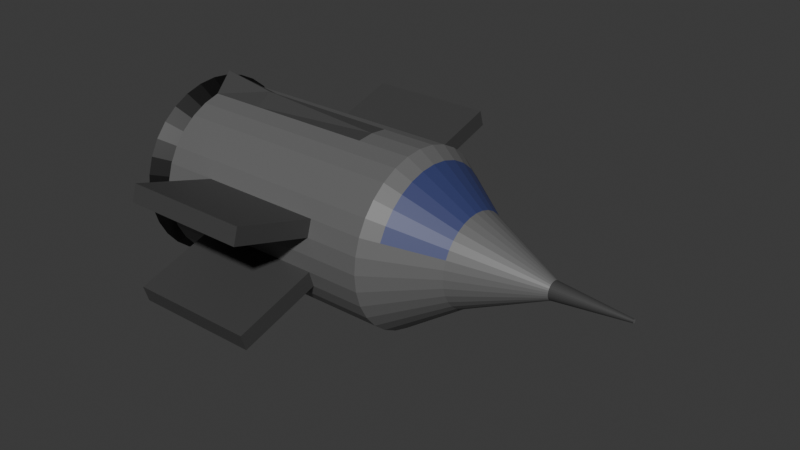 # Source: lvl3.blend  (saved by Blender 4.2.66; exported with 4.5.12 LTS)
import bpy
from mathutils import Matrix  # noqa: F401  (used for matrix-valued properties, if any)

bpy.ops.wm.read_factory_settings(use_empty=True)
scene = bpy.context.scene
scene.name = 'Scene'

# ---- collections
col_collection = bpy.data.collections.new('Collection'); scene.collection.children.link(col_collection)

# ---- materials (node trees are filled in below, after node groups)
mat_material_001 = bpy.data.materials.new('Material.001')
mat_material_002 = bpy.data.materials.new('Material.002')
mat_material_003 = bpy.data.materials.new('Material.003')
mat_material_004 = bpy.data.materials.new('Material.004')

# ---- material node trees
mat_material_001.use_nodes = True; mat_material_001.node_tree.nodes.clear()
_N = mat_material_001.node_tree.nodes; _L = mat_material_001.node_tree.links
n0 = _N.new('ShaderNodeBsdfPrincipled'); n0.name = 'Principled BSDF'; n0.location = (10, 300)
n0.inputs[0].default_value = (0.1353, 0.1353, 0.1353, 1.0)
n1 = _N.new('ShaderNodeOutputMaterial'); n1.name = 'Material Output'; n1.location = (300, 300)
_L.new(n0.outputs[0], n1.inputs[0])
n1.is_active_output = True
mat_material_002.use_nodes = True; mat_material_002.node_tree.nodes.clear()
_N = mat_material_002.node_tree.nodes; _L = mat_material_002.node_tree.links
n0 = _N.new('ShaderNodeBsdfPrincipled'); n0.name = 'Principled BSDF'; n0.location = (10, 300)
n0.inputs[0].default_value = (0.03601, 0.04713, 0.1519, 1.0)
n1 = _N.new('ShaderNodeOutputMaterial'); n1.name = 'Material Output'; n1.location = (300, 300)
_L.new(n0.outputs[0], n1.inputs[0])
n1.is_active_output = True
mat_material_003.use_nodes = True; mat_material_003.node_tree.nodes.clear()
_N = mat_material_003.node_tree.nodes; _L = mat_material_003.node_tree.links
n0 = _N.new('ShaderNodeBsdfPrincipled'); n0.name = 'Principled BSDF'; n0.location = (10, 300)
n0.inputs[0].default_value = (0.0, 0.0, 0.0, 1.0)
n1 = _N.new('ShaderNodeOutputMaterial'); n1.name = 'Material Output'; n1.location = (300, 300)
_L.new(n0.outputs[0], n1.inputs[0])
n1.is_active_output = True
mat_material_004.use_nodes = True; mat_material_004.node_tree.nodes.clear()
_N = mat_material_004.node_tree.nodes; _L = mat_material_004.node_tree.links
n0 = _N.new('ShaderNodeBsdfPrincipled'); n0.name = 'Principled BSDF'; n0.location = (10, 300)
n0.inputs[0].default_value = (0.05554, 0.05554, 0.05554, 1.0)
n1 = _N.new('ShaderNodeOutputMaterial'); n1.name = 'Material Output'; n1.location = (300, 300)
_L.new(n0.outputs[0], n1.inputs[0])
n1.is_active_output = True

# ---- world
world_world = bpy.data.worlds.new('World'); scene.world = world_world
world_world.use_nodes = True; world_world.node_tree.nodes.clear()
_N = world_world.node_tree.nodes; _L = world_world.node_tree.links
n0 = _N.new('ShaderNodeOutputWorld'); n0.name = 'World Output'; n0.location = (300, 300)
n1 = _N.new('ShaderNodeBackground'); n1.name = 'Background'; n1.location = (10, 300)
n1.inputs[0].default_value = (0.05088, 0.05088, 0.05088, 1.0)
_L.new(n1.outputs[0], n0.inputs[0])
n0.is_active_output = True
world_world.color = (0.05088, 0.05088, 0.05088)
world_world.sun_shadow_jitter_overblur = 0.0

# ---- meshes
me_cylinder = bpy.data.meshes.new('Cylinder')
me_cylinder.from_pydata([(-5.593e-08, 0.8123, -1.741), (1.227e-07, 0.1025, 2.625), (0.1585, 0.7967, -1.741), (0.02, 0.1006, 2.625), (0.3109, 0.7505, -1.741), (0.03923, 0.09472, 2.625), (0.4513, 0.6754, -1.741), (0.05696, 0.08525, 2.625), (0.5744, 0.5744, -1.741), (0.0725, 0.0725, 2.625), (0.6754, 0.4513, -1.741), (0.08525, 0.05696, 2.625), (0.7505, 0.3109, -1.741), (0.09472, 0.03923, 2.625), (0.7967, 0.1585, -1.741), (0.1006, 0.02, 2.625), (0.8123, 0.0, -1.741), (0.1025, 0.0, 2.625), (0.7967, -0.1585, -1.741), (0.1006, -0.02, 2.625), (0.7505, -0.3109, -1.741), (0.09472, -0.03923, 2.625), (0.6754, -0.4513, -1.741), (0.08525, -0.05696, 2.625), (0.5744, -0.5744, -1.741), (0.0725, -0.0725, 2.625), (0.4513, -0.6754, -1.741), (0.05696, -0.08525, 2.625), (0.3109, -0.7505, -1.741), (0.03923, -0.09472, 2.625), (0.1585, -0.7967, -1.741), (0.02, -0.1006, 2.625), (-5.593e-08, -0.8123, -1.741), (1.227e-07, -0.1025, 2.625), (-0.1585, -0.7967, -1.741), (-0.02, -0.1006, 2.625), (-0.3109, -0.7505, -1.741), (-0.03923, -0.09472, 2.625), (-0.4513, -0.6754, -1.741), (-0.05696, -0.08525, 2.625), (-0.5744, -0.5744, -1.741), (-0.0725, -0.0725, 2.625), (-0.6754, -0.4513, -1.741), (-0.08525, -0.05696, 2.625), (-0.7505, -0.3109, -1.741), (-0.09472, -0.03923, 2.625), (-0.7967, -0.1585, -1.741), (-0.1006, -0.02, 2.625), (-0.8123, 0.0, -1.741), (-0.1025, 0.0, 2.625), (-0.7967, 0.1585, -1.741), (-0.1006, 0.02, 2.625), (-0.7505, 0.3109, -1.741), (-0.09472, 0.03923, 2.625), (-0.6754, 0.4513, -1.741), (-0.08525, 0.05696, 2.625), (-0.5744, 0.5744, -1.741), (-0.0725, 0.0725, 2.625), (-0.4513, 0.6754, -1.741), (-0.05696, 0.08525, 2.625), (-0.3109, 0.7505, -1.741), (-0.03923, 0.09472, 2.625), (-0.1585, 0.7967, -1.741), (-0.02, 0.1006, 2.625), (0.1951, 0.9808, 1.0), (0.0, 1.0, 1.0), (0.3827, 0.9239, 1.0), (0.5556, 0.8315, 1.0), (0.7071, 0.7071, 1.0), (0.8315, 0.5556, 1.0), (0.9239, 0.3827, 1.0), (0.9808, 0.1951, 1.0), (1.0, 0.0, 1.0), (0.9808, -0.1951, 1.0), (0.9239, -0.3827, 1.0), (0.8315, -0.5556, 1.0), (0.7071, -0.7071, 1.0), (0.5556, -0.8315, 1.0), (0.3827, -0.9239, 1.0), (0.1951, -0.9808, 1.0), (0.0, -1.0, 1.0), (-0.1951, -0.9808, 1.0), (-0.3827, -0.9239, 1.0), (-0.5556, -0.8315, 1.0), (-0.7071, -0.7071, 1.0), (-0.8315, -0.5556, 1.0), (-0.9239, -0.3827, 1.0), (-0.9808, -0.1951, 1.0), (-1.0, 0.0, 1.0), (-0.9808, 0.1951, 1.0), (-0.9239, 0.3827, 1.0), (-0.8315, 0.5556, 1.0), (-0.7071, 0.7071, 1.0), (-0.5556, 0.8315, 1.0), (-0.3827, 0.9239, 1.0), (-0.1951, 0.9808, 1.0), (0.172, 0.8648, 1.172), (1.298e-08, 0.8817, 1.172), (0.3374, 0.8146, 1.172), (0.4898, 0.7331, 1.172), (0.6235, 0.6235, 1.172), (0.7331, 0.4898, 1.172), (0.8146, 0.3374, 1.172), (0.8648, 0.172, 1.172), (0.8817, 0.0, 1.172), (0.8648, -0.172, 1.172), (0.8146, -0.3374, 1.172), (0.7331, -0.4898, 1.172), (0.6235, -0.6235, 1.172), (0.4898, -0.7331, 1.172), (0.3374, -0.8146, 1.172), (0.172, -0.8648, 1.172), (1.298e-08, -0.8817, 1.172), (-0.172, -0.8648, 1.172), (-0.3374, -0.8146, 1.172), (-0.4898, -0.7331, 1.172), (-0.6235, -0.6235, 1.172), (-0.7331, -0.4898, 1.172), (-0.8146, -0.3374, 1.172), (-0.8648, -0.172, 1.172), (-0.8817, 0.0, 1.172), (-0.8648, 0.172, 1.172), (-0.8146, 0.3374, 1.172), (-0.7331, 0.4898, 1.172), (-0.6235, 0.6235, 1.172), (-0.4898, 0.7331, 1.172), (-0.3374, 0.8146, 1.172), (-0.172, 0.8648, 1.172), (0.1008, 0.5069, 1.705), (5.322e-08, 0.5168, 1.705), (0.1978, 0.4775, 1.705), (0.2871, 0.4297, 1.705), (0.3655, 0.3655, 1.705), (0.4297, 0.2871, 1.705), (0.4775, 0.1978, 1.705), (0.5069, 0.1008, 1.705), (0.5168, 0.0, 1.705), (0.5069, -0.1008, 1.705), (0.4775, -0.1978, 1.705), (0.4297, -0.2871, 1.705), (0.3655, -0.3655, 1.705), (0.2871, -0.4297, 1.705), (0.1978, -0.4775, 1.705), (0.1008, -0.5069, 1.705), (5.322e-08, -0.5168, 1.705), (-0.1008, -0.5069, 1.705), (-0.1978, -0.4775, 1.705), (-0.2871, -0.4297, 1.705), (-0.3655, -0.3655, 1.705), (-0.4297, -0.2871, 1.705), (-0.4775, -0.1978, 1.705), (-0.5069, -0.1008, 1.705), (-0.5168, 0.0, 1.705), (-0.5069, 0.1008, 1.705), (-0.4775, 0.1978, 1.705), (-0.4297, 0.2871, 1.705), (-0.3655, 0.3655, 1.705), (-0.2871, 0.4297, 1.705), (-0.1978, 0.4775, 1.705), (-0.1008, 0.5069, 1.705), (0.003966, 0.01995, 3.48), (-1.732e-06, 0.02034, 3.48), (0.007781, 0.01879, 3.48), (0.0113, 0.01691, 3.48), (0.01438, 0.01438, 3.48), (0.01691, 0.0113, 3.48), (0.01879, 0.007783, 3.48), (0.01994, 0.003968, 3.48), (0.02034, 1.493e-09, 3.48), (0.01994, -0.003968, 3.48), (0.01879, -0.007783, 3.48), (0.01691, -0.0113, 3.48), (0.01438, -0.01438, 3.48), (0.0113, -0.01691, 3.48), (0.007781, -0.01879, 3.48), (0.003966, -0.01995, 3.48), (-1.732e-06, -0.02034, 3.48), (-0.003969, -0.01995, 3.48), (-0.007784, -0.01879, 3.48), (-0.0113, -0.01691, 3.48), (-0.01438, -0.01438, 3.48), (-0.01691, -0.0113, 3.48), (-0.01879, -0.007783, 3.48), (-0.01995, -0.003968, 3.48), (-0.02034, 1.493e-09, 3.48), (-0.01995, 0.003968, 3.48), (-0.01879, 0.007783, 3.48), (-0.01691, 0.0113, 3.48), (-0.01438, 0.01438, 3.48), (-0.0113, 0.01691, 3.48), (-0.007784, 0.01879, 3.48), (-0.003969, 0.01995, 3.48), (-5.593e-08, 1.0, -1.741), (0.1951, 0.9808, -1.741), (0.3827, 0.9239, -1.741), (0.5556, 0.8315, -1.741), (0.7071, 0.7071, -1.741), (0.8315, 0.5556, -1.741), (0.9239, 0.3827, -1.741), (0.9808, 0.1951, -1.741), (1.0, 0.0, -1.741), (0.9808, -0.1951, -1.741), (0.9239, -0.3827, -1.741), (0.8315, -0.5556, -1.741), (0.7071, -0.7071, -1.741), (0.5556, -0.8315, -1.741), (0.3827, -0.9239, -1.741), (0.1951, -0.9808, -1.741), (-5.593e-08, -1.0, -1.741), (-0.1951, -0.9808, -1.741), (-0.3827, -0.9239, -1.741), (-0.5556, -0.8315, -1.741), (-0.7071, -0.7071, -1.741), (-0.8315, -0.5556, -1.741), (-0.9239, -0.3827, -1.741), (-0.9808, -0.1951, -1.741), (-1.2, 0.0, -1.741), (-0.9808, 0.1951, -1.741), (-0.9239, 0.3827, -1.741), (-0.8315, 0.5556, -1.741), (-0.7071, 0.7071, -1.741), (-0.5556, 0.8315, -1.741), (-0.3827, 0.9239, -1.741), (-0.1951, 0.9808, -1.741), (-5.029e-08, 1.059, -2.005), (0.2065, 1.038, -2.005), (0.4052, 0.9781, -2.005), (0.5882, 0.8803, -2.005), (0.7486, 0.7486, -2.005), (0.8803, 0.5882, -2.005), (0.9781, 0.4052, -2.005), (1.038, 0.2065, -2.005), (1.059, -2.26e-09, -2.005), (1.038, -0.2065, -2.005), (0.9781, -0.4052, -2.005), (0.8803, -0.5882, -2.005), (0.7486, -0.7486, -2.005), (0.5882, -0.8803, -2.005), (0.4052, -0.9781, -2.005), (0.2065, -1.038, -2.005), (-5.029e-08, -1.059, -2.005), (-0.2065, -1.038, -2.005), (-0.4052, -0.9781, -2.005), (-0.5882, -0.8803, -2.005), (-0.7486, -0.7486, -2.005), (-0.8803, -0.5882, -2.005), (-0.9781, -0.4052, -2.005), (-1.038, -0.2065, -2.005), (-1.059, -2.26e-09, -2.005), (-1.038, 0.2065, -2.005), (-0.9781, 0.4052, -2.005), (-0.8803, 0.5882, -2.005), (-0.7486, 0.7486, -2.005), (-0.5882, 0.8803, -2.005), (-0.4052, 0.9781, -2.005), (-0.2065, 1.038, -2.005), (-5.803e-08, 1.0, -1.102), (2.639e-09, 1.0, 0.3683), (0.1951, 0.9808, 0.3683), (0.1951, 0.9808, -1.102), (0.3827, 0.9239, 0.3683), (0.3827, 0.9239, -1.102), (0.5556, 0.8315, 0.3683), (0.5556, 0.8315, -1.102), (0.7071, 0.7071, 0.3683), (0.7071, 0.7071, -1.102), (0.8315, 0.5556, 0.3683), (0.8315, 0.5556, -1.102), (0.9239, 0.3827, 0.3683), (0.9239, 0.3827, -1.102), (0.9808, 0.1951, 0.3683), (0.9808, 0.1951, -1.102), (1.0, 0.0, 0.3683), (1.0, 0.0, -1.102), (0.9808, -0.1951, 0.3683), (0.9808, -0.1951, -1.102), (0.9239, -0.3827, 0.3683), (0.9239, -0.3827, -1.102), (0.8315, -0.5556, 0.3683), (0.8315, -0.5556, -1.102), (0.7071, -0.7071, 0.3683), (0.7071, -0.7071, -1.102), (0.5556, -0.8315, 0.3683), (0.5556, -0.8315, -1.102), (0.3827, -0.9239, 0.3683), (0.3827, -0.9239, -1.102), (0.1951, -0.9808, 0.3683), (0.1951, -0.9808, -1.102), (2.639e-09, -1.0, 0.3683), (-5.803e-08, -1.0, -1.102), (-0.1951, -0.9808, 0.3683), (-0.1951, -0.9808, -1.102), (-0.3827, -0.9239, 0.3683), (-0.3827, -0.9239, -1.102), (-0.5556, -0.8315, 0.3683), (-0.5556, -0.8315, -1.102), (-0.7071, -0.7071, 0.3683), (-0.7071, -0.7071, -1.102), (-0.8315, -0.5556, 0.3683), (-0.8315, -0.5556, -1.102), (-0.9239, -0.3827, 0.3683), (-0.9239, -0.3827, -1.102), (-0.9808, -0.1951, 0.3683), (-0.9808, -0.1951, -1.102), (-1.0, 0.0, 0.3683), (-1.1, 0.0, -1.102), (-0.9808, 0.1951, 0.3683), (-0.9808, 0.1951, -1.102), (-0.9239, 0.3827, 0.3683), (-0.9239, 0.3827, -1.102), (-0.8315, 0.5556, 0.3683), (-0.8315, 0.5556, -1.102), (-0.7071, 0.7071, 0.3683), (-0.7071, 0.7071, -1.102), (-0.5556, 0.8315, 0.3683), (-0.5556, 0.8315, -1.102), (-0.3827, 0.9239, 0.3683), (-0.3827, 0.9239, -1.102), (-0.1951, 0.9808, 0.3683), (-0.1951, 0.9808, -1.102), (-0.4854, -1.938, 0.3683), (-0.4854, -1.938, -1.102), (-0.673, -1.881, 0.3683), (-0.673, -1.881, -1.102), (0.673, -1.881, 0.3683), (0.673, -1.881, -1.102), (0.4854, -1.938, 0.3683), (0.4854, -1.938, -1.102), (-0.3848, 0.9309, 0.3683), (-0.3848, 0.9309, -1.102), (-0.1972, 0.9878, 0.3683), (-0.1972, 0.9878, -1.102), (-0.6751, 1.888, 0.3683), (-0.6751, 1.888, -1.102), (-0.4875, 1.945, 0.3683), (-0.4875, 1.945, -1.102), (0.4854, 1.938, 0.3683), (0.4854, 1.938, -1.102), (0.673, 1.881, 0.3683), (0.673, 1.881, -1.102)], [], [(257, 65, 64, 258), (258, 64, 66, 260), (260, 66, 67, 262), (262, 67, 68, 264), (264, 68, 69, 266), (266, 69, 70, 268), (268, 70, 71, 270), (270, 71, 72, 272), (272, 72, 73, 274), (274, 73, 74, 276), (276, 74, 75, 278), (278, 75, 76, 280), (280, 76, 77, 282), (282, 77, 78, 284), (284, 78, 79, 286), (286, 79, 80, 288), (288, 80, 81, 290), (290, 81, 82, 292), (292, 82, 83, 294), (294, 83, 84, 296), (296, 84, 85, 298), (298, 85, 86, 300), (300, 86, 87, 302), (302, 87, 88, 304), (304, 88, 89, 306), (306, 89, 90, 308), (308, 90, 91, 310), (310, 91, 92, 312), (312, 92, 93, 314), (314, 93, 94, 316), (29, 27, 173, 174), (316, 94, 95, 318), (318, 95, 65, 257), (10, 12, 230, 229), (97, 96, 64, 65), (96, 98, 66, 64), (98, 99, 67, 66), (99, 100, 68, 67), (100, 101, 69, 68), (101, 102, 70, 69), (102, 103, 71, 70), (103, 104, 72, 71), (104, 105, 73, 72), (105, 106, 74, 73), (106, 107, 75, 74), (107, 108, 76, 75), (108, 109, 77, 76), (109, 110, 78, 77), (110, 111, 79, 78), (111, 112, 80, 79), (112, 113, 81, 80), (113, 114, 82, 81), (114, 115, 83, 82), (115, 116, 84, 83), (116, 117, 85, 84), (117, 118, 86, 85), (118, 119, 87, 86), (119, 120, 88, 87), (120, 121, 89, 88), (121, 122, 90, 89), (122, 123, 91, 90), (123, 124, 92, 91), (124, 125, 93, 92), (125, 126, 94, 93), (126, 127, 95, 94), (127, 97, 65, 95), (129, 128, 96, 97), (128, 130, 98, 96), (130, 131, 99, 98), (131, 132, 100, 99), (132, 133, 101, 100), (133, 134, 102, 101), (134, 135, 103, 102), (135, 136, 104, 103), (136, 137, 105, 104), (137, 138, 106, 105), (138, 139, 107, 106), (139, 140, 108, 107), (140, 141, 109, 108), (141, 142, 110, 109), (142, 143, 111, 110), (143, 144, 112, 111), (144, 145, 113, 112), (145, 146, 114, 113), (146, 147, 115, 114), (147, 148, 116, 115), (148, 149, 117, 116), (149, 150, 118, 117), (150, 151, 119, 118), (151, 152, 120, 119), (152, 153, 121, 120), (153, 154, 122, 121), (154, 155, 123, 122), (155, 156, 124, 123), (156, 157, 125, 124), (157, 158, 126, 125), (158, 159, 127, 126), (159, 129, 97, 127), (1, 3, 128, 129), (3, 5, 130, 128), (5, 7, 131, 130), (7, 9, 132, 131), (9, 11, 133, 132), (11, 13, 134, 133), (13, 15, 135, 134), (15, 17, 136, 135), (17, 19, 137, 136), (19, 21, 138, 137), (21, 23, 139, 138), (23, 25, 140, 139), (25, 27, 141, 140), (27, 29, 142, 141), (29, 31, 143, 142), (31, 33, 144, 143), (33, 35, 145, 144), (35, 37, 146, 145), (37, 39, 147, 146), (39, 41, 148, 147), (41, 43, 149, 148), (43, 45, 150, 149), (45, 47, 151, 150), (47, 49, 152, 151), (49, 51, 153, 152), (51, 53, 154, 153), (53, 55, 155, 154), (55, 57, 156, 155), (57, 59, 157, 156), (59, 61, 158, 157), (61, 63, 159, 158), (63, 1, 129, 159), (160, 161, 191, 190, 189, 188, 187, 186, 185, 184, 183, 182, 181, 180, 179, 178, 177, 176, 175, 174, 173, 172, 171, 170, 169, 168, 167, 166, 165, 164, 163, 162), (3, 1, 161, 160), (57, 55, 187, 188), (31, 29, 174, 175), (5, 3, 160, 162), (59, 57, 188, 189), (33, 31, 175, 176), (7, 5, 162, 163), (61, 59, 189, 190), (35, 33, 176, 177), (9, 7, 163, 164), (63, 61, 190, 191), (37, 35, 177, 178), (11, 9, 164, 165), (1, 63, 191, 161), (39, 37, 178, 179), (13, 11, 165, 166), (41, 39, 179, 180), (15, 13, 166, 167), (43, 41, 180, 181), (17, 15, 167, 168), (45, 43, 181, 182), (19, 17, 168, 169), (47, 45, 182, 183), (21, 19, 169, 170), (49, 47, 183, 184), (23, 21, 170, 171), (51, 49, 184, 185), (25, 23, 171, 172), (53, 51, 185, 186), (27, 25, 172, 173), (55, 53, 186, 187), (2, 0, 192, 193), (4, 2, 193, 194), (6, 4, 194, 195), (8, 6, 195, 196), (10, 8, 196, 197), (12, 10, 197, 198), (14, 12, 198, 199), (16, 14, 199, 200), (18, 16, 200, 201), (20, 18, 201, 202), (22, 20, 202, 203), (24, 22, 203, 204), (26, 24, 204, 205), (28, 26, 205, 206), (30, 28, 206, 207), (32, 30, 207, 208), (34, 32, 208, 209), (36, 34, 209, 210), (38, 36, 210, 211), (40, 38, 211, 212), (42, 40, 212, 213), (44, 42, 213, 214), (46, 44, 214, 215), (48, 46, 215, 216), (50, 48, 216, 217), (52, 50, 217, 218), (54, 52, 218, 219), (56, 54, 219, 220), (58, 56, 220, 221), (60, 58, 221, 222), (62, 60, 222, 223), (0, 62, 223, 192), (224, 225, 226, 227, 228, 229, 230, 231, 232, 233, 234, 235, 236, 237, 238, 239, 240, 241, 242, 243, 244, 245, 246, 247, 248, 249, 250, 251, 252, 253, 254, 255), (38, 40, 244, 243), (12, 14, 231, 230), (40, 42, 245, 244), (14, 16, 232, 231), (42, 44, 246, 245), (16, 18, 233, 232), (44, 46, 247, 246), (18, 20, 234, 233), (46, 48, 248, 247), (20, 22, 235, 234), (48, 50, 249, 248), (22, 24, 236, 235), (50, 52, 250, 249), (24, 26, 237, 236), (52, 54, 251, 250), (26, 28, 238, 237), (0, 2, 225, 224), (54, 56, 252, 251), (28, 30, 239, 238), (2, 4, 226, 225), (56, 58, 253, 252), (30, 32, 240, 239), (4, 6, 227, 226), (58, 60, 254, 253), (32, 34, 241, 240), (6, 8, 228, 227), (60, 62, 255, 254), (34, 36, 242, 241), (8, 10, 229, 228), (62, 0, 224, 255), (36, 38, 243, 242), (223, 319, 256, 192), (319, 318, 257, 256), (222, 317, 319, 223), (319, 317, 329, 331), (221, 315, 317, 222), (315, 314, 316, 317), (220, 313, 315, 221), (313, 312, 314, 315), (219, 311, 313, 220), (311, 310, 312, 313), (218, 309, 311, 219), (309, 308, 310, 311), (217, 307, 309, 218), (307, 306, 308, 309), (216, 305, 307, 217), (305, 304, 306, 307), (215, 303, 305, 216), (303, 302, 304, 305), (214, 301, 303, 215), (301, 300, 302, 303), (213, 299, 301, 214), (299, 298, 300, 301), (212, 297, 299, 213), (297, 296, 298, 299), (211, 295, 297, 212), (295, 294, 296, 297), (210, 293, 295, 211), (293, 292, 294, 295), (209, 291, 293, 210), (292, 293, 323, 322), (208, 289, 291, 209), (289, 288, 290, 291), (207, 287, 289, 208), (287, 286, 288, 289), (206, 285, 287, 207), (284, 286, 326, 324), (205, 283, 285, 206), (283, 282, 284, 285), (204, 281, 283, 205), (281, 280, 282, 283), (203, 279, 281, 204), (279, 278, 280, 281), (202, 277, 279, 203), (277, 276, 278, 279), (201, 275, 277, 202), (275, 274, 276, 277), (200, 273, 275, 201), (273, 272, 274, 275), (199, 271, 273, 200), (271, 270, 272, 273), (198, 269, 271, 199), (269, 268, 270, 271), (197, 267, 269, 198), (267, 266, 268, 269), (196, 265, 267, 197), (265, 264, 266, 267), (195, 263, 265, 196), (263, 262, 264, 265), (194, 261, 263, 195), (261, 260, 262, 263), (193, 259, 261, 194), (258, 260, 338, 336), (192, 256, 259, 193), (256, 257, 258, 259), (321, 320, 322, 323), (293, 291, 321, 323), (291, 290, 320, 321), (290, 292, 322, 320), (325, 324, 326, 327), (286, 287, 327, 326), (285, 284, 324, 325), (287, 285, 325, 327), (328, 330, 334, 332), (316, 318, 330, 328), (318, 319, 331, 330), (317, 316, 328, 329), (333, 332, 334, 335), (330, 331, 335, 334), (331, 329, 333, 335), (329, 328, 332, 333), (337, 336, 338, 339), (260, 261, 339, 338), (259, 258, 336, 337), (261, 259, 337, 339)])
me_cylinder.polygons.foreach_set('material_index', [0, 0, 0, 0, 0, 0, 0, 0, 0, 0, 0, 0, 0, 0, 0, 0, 0, 0, 0, 0, 0, 0, 0, 0, 0, 0, 0, 0, 0, 0, 3, 0, 0, 2, 0, 0, 0, 0, 0, 0, 0, 0, 0, 0, 0, 0, 0, 0, 0, 0, 0, 0, 0, 0, 0, 0, 0, 0, 0, 0, 0, 0, 0, 0, 0, 0, 0, 0, 0, 0, 0, 0, 0, 0, 0, 0, 0, 0, 0, 0, 0, 0, 0, 0, 1, 1, 1, 1, 1, 1, 1, 1, 1, 1, 1, 1, 0, 0, 0, 0, 0, 0, 0, 0, 0, 0, 0, 0, 0, 0, 0, 0, 0, 0, 0, 0, 0, 0, 0, 0, 0, 0, 0, 0, 0, 0, 0, 0, 0, 0, 0, 3, 3, 3, 3, 3, 3, 3, 3, 3, 3, 3, 3, 3, 3, 3, 3, 3, 3, 3, 3, 3, 3, 3, 3, 3, 3, 3, 3, 3, 3, 3, 0, 0, 0, 0, 0, 0, 0, 0, 0, 0, 0, 0, 0, 0, 0, 0, 0, 0, 0, 0, 0, 0, 0, 3, 3, 0, 0, 0, 0, 0, 0, 0, 2, 2, 2, 2, 2, 2, 2, 2, 2, 2, 2, 2, 2, 2, 2, 2, 2, 2, 2, 2, 2, 2, 2, 2, 2, 2, 2, 2, 2, 2, 2, 2, 0, 0, 0, 0, 0, 0, 0, 0, 0, 0, 0, 0, 0, 0, 3, 3, 3, 3, 0, 0, 0, 0, 0, 0, 0, 0, 0, 0, 0, 3, 0, 0, 0, 0, 0, 3, 0, 0, 0, 0, 0, 0, 0, 0, 0, 0, 0, 0, 0, 0, 0, 0, 0, 0, 0, 0, 0, 0, 0, 0, 0, 3, 0, 0, 3, 3, 3, 3, 3, 3, 3, 3, 3, 0, 0, 0, 3, 3, 3, 3, 3, 3, 3, 3])
_uv = me_cylinder.uv_layers.new(name='UVMap')
_uv.uv.foreach_set('vector', [1.0, 0.8333, 1.0, 1.0, 0.9688, 1.0, 0.9688, 0.8333, 0.9688, 0.8333, 0.9688, 1.0, 0.9375, 1.0, 0.9375, 0.8333, 0.9375, 0.8333, 0.9375, 1.0, 0.9062, 1.0, 0.9062, 0.8333, 0.9062, 0.8333, 0.9062, 1.0, 0.875, 1.0, 0.875, 0.8333, 0.875, 0.8333, 0.875, 1.0, 0.8438, 1.0, 0.8437, 0.8333, 0.8437, 0.8333, 0.8438, 1.0, 0.8125, 1.0, 0.8125, 0.8333, 0.8125, 0.8333, 0.8125, 1.0, 0.7812, 1.0, 0.7812, 0.8333, 0.7812, 0.8333, 0.7812, 1.0, 0.75, 1.0, 0.75, 0.8333, 0.75, 0.8333, 0.75, 1.0, 0.7188, 1.0, 0.7188, 0.8333, 0.7188, 0.8333, 0.7188, 1.0, 0.6875, 1.0, 0.6875, 0.8333, 0.6875, 0.8333, 0.6875, 1.0, 0.6562, 1.0, 0.6562, 0.8333, 0.6562, 0.8333, 0.6562, 1.0, 0.625, 1.0, 0.625, 0.8333, 0.625, 0.8333, 0.625, 1.0, 0.5938, 1.0, 0.5938, 0.8333, 0.5938, 0.8333, 0.5938, 1.0, 0.5625, 1.0, 0.5625, 0.8333, 0.5625, 0.8333, 0.5625, 1.0, 0.5312, 1.0, 0.5312, 0.8333, 0.5312, 0.8333, 0.5312, 1.0, 0.5, 1.0, 0.5, 0.8333, 0.5, 0.8333, 0.5, 1.0, 0.4688, 1.0, 0.4687, 0.8333, 0.4687, 0.8333, 0.4688, 1.0, 0.4375, 1.0, 0.4375, 0.8333, 0.4375, 0.8333, 0.4375, 1.0, 0.4062, 1.0, 0.4062, 0.8333, 0.4062, 0.8333, 0.4062, 1.0, 0.375, 1.0, 0.375, 0.8333, 0.375, 0.8333, 0.375, 1.0, 0.3438, 1.0, 0.3438, 0.8333, 0.3438, 0.8333, 0.3438, 1.0, 0.3125, 1.0, 0.3125, 0.8333, 0.3125, 0.8333, 0.3125, 1.0, 0.2812, 1.0, 0.2812, 0.8333, 0.2812, 0.8333, 0.2812, 1.0, 0.25, 1.0, 0.25, 0.8333, 0.25, 0.8333, 0.25, 1.0, 0.2188, 1.0, 0.2188, 0.8333, 0.2188, 0.8333, 0.2188, 1.0, 0.1875, 1.0, 0.1875, 0.8333, 0.1875, 0.8333, 0.1875, 1.0, 0.1562, 1.0, 0.1562, 0.8333, 0.1562, 0.8333, 0.1562, 1.0, 0.125, 1.0, 0.125, 0.8333, 0.125, 0.8333, 0.125, 1.0, 0.09375, 1.0, 0.09375, 0.8333, 0.09375, 0.8333, 0.09375, 1.0, 0.0625, 1.0, 0.0625, 0.8333, 0.2594, 0.2273, 0.2637, 0.2295, 0.2637, 0.2295, 0.2594, 0.2273, 0.0625, 0.8333, 0.0625, 1.0, 0.03125, 1.0, 0.03125, 0.8333, 0.03125, 0.8333, 0.03125, 1.0, 0.0, 1.0, 0.0, 0.8333, 0.9121, 0.3583, 0.9301, 0.3246, 0.9301, 0.3246, 0.9121, 0.3583, 0.25, 0.4616, 0.2913, 0.4575, 0.2968, 0.4854, 0.25, 0.49, 0.2913, 0.4575, 0.331, 0.4455, 0.3418, 0.4717, 0.2968, 0.4854, 0.331, 0.4455, 0.3676, 0.4259, 0.3833, 0.4496, 0.3418, 0.4717, 0.3676, 0.4259, 0.3996, 0.3996, 0.4197, 0.4197, 0.3833, 0.4496, 0.3996, 0.3996, 0.4259, 0.3676, 0.4496, 0.3833, 0.4197, 0.4197, 0.4259, 0.3676, 0.4455, 0.331, 0.4717, 0.3418, 0.4496, 0.3833, 0.4455, 0.331, 0.4575, 0.2913, 0.4854, 0.2968, 0.4717, 0.3418, 0.4575, 0.2913, 0.4616, 0.25, 0.49, 0.25, 0.4854, 0.2968, 0.4616, 0.25, 0.4575, 0.2087, 0.4854, 0.2032, 0.49, 0.25, 0.4575, 0.2087, 0.4455, 0.169, 0.4717, 0.1582, 0.4854, 0.2032, 0.4455, 0.169, 0.4259, 0.1324, 0.4496, 0.1167, 0.4717, 0.1582, 0.4259, 0.1324, 0.3996, 0.1004, 0.4197, 0.08029, 0.4496, 0.1167, 0.3996, 0.1004, 0.3676, 0.07405, 0.3833, 0.05045, 0.4197, 0.08029, 0.3676, 0.07405, 0.331, 0.0545, 0.3418, 0.02827, 0.3833, 0.05045, 0.331, 0.0545, 0.2913, 0.04246, 0.2968, 0.01461, 0.3418, 0.02827, 0.2913, 0.04246, 0.25, 0.03839, 0.25, 0.01, 0.2968, 0.01461, 0.25, 0.03839, 0.2087, 0.04246, 0.2032, 0.01461, 0.25, 0.01, 0.2087, 0.04246, 0.169, 0.0545, 0.1582, 0.02827, 0.2032, 0.01461, 0.169, 0.0545, 0.1324, 0.07405, 0.1167, 0.05045, 0.1582, 0.02827, 0.1324, 0.07405, 0.1004, 0.1004, 0.08029, 0.08029, 0.1167, 0.05045, 0.1004, 0.1004, 0.07405, 0.1324, 0.05045, 0.1167, 0.08029, 0.08029, 0.07405, 0.1324, 0.0545, 0.169, 0.02827, 0.1582, 0.05045, 0.1167, 0.0545, 0.169, 0.04246, 0.2087, 0.01461, 0.2032, 0.02827, 0.1582, 0.04246, 0.2087, 0.03839, 0.25, 0.01, 0.25, 0.01461, 0.2032, 0.03839, 0.25, 0.04246, 0.2913, 0.01461, 0.2968, 0.01, 0.25, 0.04246, 0.2913, 0.0545, 0.331, 0.02827, 0.3418, 0.01461, 0.2968, 0.0545, 0.331, 0.07405, 0.3676, 0.05045, 0.3833, 0.02827, 0.3418, 0.07405, 0.3676, 0.1004, 0.3996, 0.08029, 0.4197, 0.05045, 0.3833, 0.1004, 0.3996, 0.1324, 0.4259, 0.1167, 0.4496, 0.08029, 0.4197, 0.1324, 0.4259, 0.169, 0.4455, 0.1582, 0.4717, 0.1167, 0.4496, 0.169, 0.4455, 0.2087, 0.4575, 0.2032, 0.4854, 0.1582, 0.4717, 0.2087, 0.4575, 0.25, 0.4616, 0.25, 0.49, 0.2032, 0.4854, 0.25, 0.374, 0.2742, 0.3717, 0.2913, 0.4575, 0.25, 0.4616, 0.2742, 0.3717, 0.2975, 0.3646, 0.331, 0.4455, 0.2913, 0.4575, 0.2975, 0.3646, 0.3189, 0.3531, 0.3676, 0.4259, 0.331, 0.4455, 0.3189, 0.3531, 0.3377, 0.3377, 0.3996, 0.3996, 0.3676, 0.4259, 0.3377, 0.3377, 0.3531, 0.3189, 0.4259, 0.3676, 0.3996, 0.3996, 0.3531, 0.3189, 0.3646, 0.2975, 0.4455, 0.331, 0.4259, 0.3676, 0.3646, 0.2975, 0.3717, 0.2742, 0.4575, 0.2913, 0.4455, 0.331, 0.3717, 0.2742, 0.374, 0.25, 0.4616, 0.25, 0.4575, 0.2913, 0.374, 0.25, 0.3717, 0.2258, 0.4575, 0.2087, 0.4616, 0.25, 0.3717, 0.2258, 0.3646, 0.2025, 0.4455, 0.169, 0.4575, 0.2087, 0.3646, 0.2025, 0.3531, 0.1811, 0.4259, 0.1324, 0.4455, 0.169, 0.3531, 0.1811, 0.3377, 0.1623, 0.3996, 0.1004, 0.4259, 0.1324, 0.3377, 0.1623, 0.3189, 0.1469, 0.3676, 0.07405, 0.3996, 0.1004, 0.3189, 0.1469, 0.2975, 0.1354, 0.331, 0.0545, 0.3676, 0.07405, 0.2975, 0.1354, 0.2742, 0.1283, 0.2913, 0.04246, 0.331, 0.0545, 0.2742, 0.1283, 0.25, 0.126, 0.25, 0.03839, 0.2913, 0.04246, 0.25, 0.126, 0.2258, 0.1283, 0.2087, 0.04246, 0.25, 0.03839, 0.2258, 0.1283, 0.2025, 0.1354, 0.169, 0.0545, 0.2087, 0.04246, 0.2025, 0.1354, 0.1811, 0.1469, 0.1324, 0.07405, 0.169, 0.0545, 0.1811, 0.1469, 0.1623, 0.1623, 0.1004, 0.1004, 0.1324, 0.07405, 0.1623, 0.1623, 0.1469, 0.1811, 0.07405, 0.1324, 0.1004, 0.1004, 0.1469, 0.1811, 0.1354, 0.2025, 0.0545, 0.169, 0.07405, 0.1324, 0.1354, 0.2025, 0.1283, 0.2258, 0.04246, 0.2087, 0.0545, 0.169, 0.1283, 0.2258, 0.126, 0.25, 0.03839, 0.25, 0.04246, 0.2087, 0.126, 0.25, 0.1283, 0.2742, 0.04246, 0.2913, 0.03839, 0.25, 0.1283, 0.2742, 0.1354, 0.2975, 0.0545, 0.331, 0.04246, 0.2913, 0.1354, 0.2975, 0.1469, 0.3189, 0.07405, 0.3676, 0.0545, 0.331, 0.1469, 0.3189, 0.1623, 0.3377, 0.1004, 0.3996, 0.07405, 0.3676, 0.1623, 0.3377, 0.1811, 0.3531, 0.1324, 0.4259, 0.1004, 0.3996, 0.1811, 0.3531, 0.2025, 0.3646, 0.169, 0.4455, 0.1324, 0.4259, 0.2025, 0.3646, 0.2258, 0.3717, 0.2087, 0.4575, 0.169, 0.4455, 0.2258, 0.3717, 0.25, 0.374, 0.25, 0.4616, 0.2087, 0.4575, 0.25, 0.2746, 0.2548, 0.2741, 0.2742, 0.3717, 0.25, 0.374, 0.2548, 0.2741, 0.2594, 0.2727, 0.2975, 0.3646, 0.2742, 0.3717, 0.2594, 0.2727, 0.2637, 0.2705, 0.3189, 0.3531, 0.2975, 0.3646, 0.2637, 0.2705, 0.2674, 0.2674, 0.3377, 0.3377, 0.3189, 0.3531, 0.2674, 0.2674, 0.2705, 0.2637, 0.3531, 0.3189, 0.3377, 0.3377, 0.2705, 0.2637, 0.2727, 0.2594, 0.3646, 0.2975, 0.3531, 0.3189, 0.2727, 0.2594, 0.2741, 0.2548, 0.3717, 0.2742, 0.3646, 0.2975, 0.2741, 0.2548, 0.2746, 0.25, 0.374, 0.25, 0.3717, 0.2742, 0.2746, 0.25, 0.2741, 0.2452, 0.3717, 0.2258, 0.374, 0.25, 0.2741, 0.2452, 0.2727, 0.2406, 0.3646, 0.2025, 0.3717, 0.2258, 0.2727, 0.2406, 0.2705, 0.2363, 0.3531, 0.1811, 0.3646, 0.2025, 0.2705, 0.2363, 0.2674, 0.2326, 0.3377, 0.1623, 0.3531, 0.1811, 0.2674, 0.2326, 0.2637, 0.2295, 0.3189, 0.1469, 0.3377, 0.1623, 0.2637, 0.2295, 0.2594, 0.2273, 0.2975, 0.1354, 0.3189, 0.1469, 0.2594, 0.2273, 0.2548, 0.2259, 0.2742, 0.1283, 0.2975, 0.1354, 0.2548, 0.2259, 0.25, 0.2254, 0.25, 0.126, 0.2742, 0.1283, 0.25, 0.2254, 0.2452, 0.2259, 0.2258, 0.1283, 0.25, 0.126, 0.2452, 0.2259, 0.2406, 0.2273, 0.2025, 0.1354, 0.2258, 0.1283, 0.2406, 0.2273, 0.2363, 0.2295, 0.1811, 0.1469, 0.2025, 0.1354, 0.2363, 0.2295, 0.2326, 0.2326, 0.1623, 0.1623, 0.1811, 0.1469, 0.2326, 0.2326, 0.2295, 0.2363, 0.1469, 0.1811, 0.1623, 0.1623, 0.2295, 0.2363, 0.2273, 0.2406, 0.1354, 0.2025, 0.1469, 0.1811, 0.2273, 0.2406, 0.2259, 0.2452, 0.1283, 0.2258, 0.1354, 0.2025, 0.2259, 0.2452, 0.2254, 0.25, 0.126, 0.25, 0.1283, 0.2258, 0.2254, 0.25, 0.2259, 0.2548, 0.1283, 0.2742, 0.126, 0.25, 0.2259, 0.2548, 0.2273, 0.2594, 0.1354, 0.2975, 0.1283, 0.2742, 0.2273, 0.2594, 0.2295, 0.2637, 0.1469, 0.3189, 0.1354, 0.2975, 0.2295, 0.2637, 0.2326, 0.2674, 0.1623, 0.3377, 0.1469, 0.3189, 0.2326, 0.2674, 0.2363, 0.2705, 0.1811, 0.3531, 0.1623, 0.3377, 0.2363, 0.2705, 0.2406, 0.2727, 0.2025, 0.3646, 0.1811, 0.3531, 0.2406, 0.2727, 0.2452, 0.2741, 0.2258, 0.3717, 0.2025, 0.3646, 0.2452, 0.2741, 0.25, 0.2746, 0.25, 0.374, 0.2258, 0.3717, 0.2548, 0.2741, 0.25, 0.2746, 0.2452, 0.2741, 0.2406, 0.2727, 0.2363, 0.2705, 0.2326, 0.2674, 0.2295, 0.2637, 0.2273, 0.2594, 0.2259, 0.2548, 0.2254, 0.25, 0.2259, 0.2452, 0.2273, 0.2406, 0.2295, 0.2363, 0.2326, 0.2326, 0.2363, 0.2295, 0.2406, 0.2273, 0.2452, 0.2259, 0.25, 0.2254, 0.2548, 0.2259, 0.2594, 0.2273, 0.2637, 0.2295, 0.2674, 0.2326, 0.2705, 0.2363, 0.2727, 0.2406, 0.2741, 0.2452, 0.2746, 0.25, 0.2741, 0.2548, 0.2727, 0.2594, 0.2705, 0.2637, 0.2674, 0.2674, 0.2637, 0.2705, 0.2594, 0.2727, 0.2548, 0.2741, 0.25, 0.2746, 0.25, 0.2746, 0.2548, 0.2741, 0.2326, 0.2674, 0.2295, 0.2637, 0.2295, 0.2637, 0.2326, 0.2674, 0.2548, 0.2259, 0.2594, 0.2273, 0.2594, 0.2273, 0.2548, 0.2259, 0.2594, 0.2727, 0.2548, 0.2741, 0.2548, 0.2741, 0.2594, 0.2727, 0.2363, 0.2705, 0.2326, 0.2674, 0.2326, 0.2674, 0.2363, 0.2705, 0.25, 0.2254, 0.2548, 0.2259, 0.2548, 0.2259, 0.25, 0.2254, 0.2637, 0.2705, 0.2594, 0.2727, 0.2594, 0.2727, 0.2637, 0.2705, 0.2406, 0.2727, 0.2363, 0.2705, 0.2363, 0.2705, 0.2406, 0.2727, 0.2452, 0.2259, 0.25, 0.2254, 0.25, 0.2254, 0.2452, 0.2259, 0.2674, 0.2674, 0.2637, 0.2705, 0.2637, 0.2705, 0.2674, 0.2674, 0.2452, 0.2741, 0.2406, 0.2727, 0.2406, 0.2727, 0.2452, 0.2741, 0.2406, 0.2273, 0.2452, 0.2259, 0.2452, 0.2259, 0.2406, 0.2273, 0.2705, 0.2637, 0.2674, 0.2674, 0.2674, 0.2674, 0.2705, 0.2637, 0.25, 0.2746, 0.2452, 0.2741, 0.2452, 0.2741, 0.25, 0.2746, 0.2363, 0.2295, 0.2406, 0.2273, 0.2406, 0.2273, 0.2363, 0.2295, 0.2727, 0.2594, 0.2705, 0.2637, 0.2705, 0.2637, 0.2727, 0.2594, 0.2326, 0.2326, 0.2363, 0.2295, 0.2363, 0.2295, 0.2326, 0.2326, 0.2741, 0.2548, 0.2727, 0.2594, 0.2727, 0.2594, 0.2741, 0.2548, 0.2295, 0.2363, 0.2326, 0.2326, 0.2326, 0.2326, 0.2295, 0.2363, 0.2746, 0.25, 0.2741, 0.2548, 0.2741, 0.2548, 0.2746, 0.25, 0.2273, 0.2406, 0.2295, 0.2363, 0.2295, 0.2363, 0.2273, 0.2406, 0.2741, 0.2452, 0.2746, 0.25, 0.2746, 0.25, 0.2741, 0.2452, 0.2259, 0.2452, 0.2273, 0.2406, 0.2273, 0.2406, 0.2259, 0.2452, 0.2727, 0.2406, 0.2741, 0.2452, 0.2741, 0.2452, 0.2727, 0.2406, 0.2254, 0.25, 0.2259, 0.2452, 0.2259, 0.2452, 0.2254, 0.25, 0.2705, 0.2363, 0.2727, 0.2406, 0.2727, 0.2406, 0.2705, 0.2363, 0.2259, 0.2548, 0.2254, 0.25, 0.2254, 0.25, 0.2259, 0.2548, 0.2674, 0.2326, 0.2705, 0.2363, 0.2705, 0.2363, 0.2674, 0.2326, 0.2273, 0.2594, 0.2259, 0.2548, 0.2259, 0.2548, 0.2273, 0.2594, 0.2637, 0.2295, 0.2674, 0.2326, 0.2674, 0.2326, 0.2637, 0.2295, 0.2295, 0.2637, 0.2273, 0.2594, 0.2273, 0.2594, 0.2295, 0.2637, 0.788, 0.4412, 0.75, 0.4449, 0.75, 0.49, 0.7968, 0.4854, 0.8246, 0.4301, 0.788, 0.4412, 0.7968, 0.4854, 0.8418, 0.4717, 0.8583, 0.4121, 0.8246, 0.4301, 0.8418, 0.4717, 0.8833, 0.4496, 0.8879, 0.3879, 0.8583, 0.4121, 0.8833, 0.4496, 0.9197, 0.4197, 0.9121, 0.3583, 0.8879, 0.3879, 0.9197, 0.4197, 0.9496, 0.3833, 0.9301, 0.3246, 0.9121, 0.3583, 0.9496, 0.3833, 0.9717, 0.3418, 0.9412, 0.288, 0.9301, 0.3246, 0.9717, 0.3418, 0.9854, 0.2968, 0.9449, 0.25, 0.9412, 0.288, 0.9854, 0.2968, 0.99, 0.25, 0.9412, 0.212, 0.9449, 0.25, 0.99, 0.25, 0.9854, 0.2032, 0.9301, 0.1754, 0.9412, 0.212, 0.9854, 0.2032, 0.9717, 0.1582, 0.9121, 0.1417, 0.9301, 0.1754, 0.9717, 0.1582, 0.9496, 0.1167, 0.8879, 0.1121, 0.9121, 0.1417, 0.9496, 0.1167, 0.9197, 0.08029, 0.8583, 0.08791, 0.8879, 0.1121, 0.9197, 0.08029, 0.8833, 0.05045, 0.8246, 0.06989, 0.8583, 0.08791, 0.8833, 0.05045, 0.8418, 0.02827, 0.788, 0.0588, 0.8246, 0.06989, 0.8418, 0.02827, 0.7968, 0.01461, 0.75, 0.05505, 0.788, 0.0588, 0.7968, 0.01461, 0.75, 0.01, 0.712, 0.0588, 0.75, 0.05505, 0.75, 0.01, 0.7032, 0.01461, 0.6754, 0.06989, 0.712, 0.0588, 0.7032, 0.01461, 0.6582, 0.02827, 0.6417, 0.08791, 0.6754, 0.06989, 0.6582, 0.02827, 0.6167, 0.05045, 0.6121, 0.1121, 0.6417, 0.08791, 0.6167, 0.05045, 0.5803, 0.08029, 0.5879, 0.1417, 0.6121, 0.1121, 0.5803, 0.08029, 0.5504, 0.1167, 0.5699, 0.1754, 0.5879, 0.1417, 0.5504, 0.1167, 0.5283, 0.1582, 0.5588, 0.212, 0.5699, 0.1754, 0.5283, 0.1582, 0.5146, 0.2032, 0.5551, 0.25, 0.5588, 0.212, 0.5146, 0.2032, 0.51, 0.25, 0.5588, 0.288, 0.5551, 0.25, 0.51, 0.25, 0.5146, 0.2968, 0.5699, 0.3246, 0.5588, 0.288, 0.5146, 0.2968, 0.5283, 0.3418, 0.5879, 0.3583, 0.5699, 0.3246, 0.5283, 0.3418, 0.5504, 0.3833, 0.6121, 0.3879, 0.5879, 0.3583, 0.5504, 0.3833, 0.5803, 0.4197, 0.6417, 0.4121, 0.6121, 0.3879, 0.5803, 0.4197, 0.6167, 0.4496, 0.6754, 0.4301, 0.6417, 0.4121, 0.6167, 0.4496, 0.6582, 0.4717, 0.712, 0.4412, 0.6754, 0.4301, 0.6582, 0.4717, 0.7032, 0.4854, 0.75, 0.4449, 0.712, 0.4412, 0.7032, 0.4854, 0.75, 0.49, 0.75, 0.4449, 0.788, 0.4412, 0.8246, 0.4301, 0.8583, 0.4121, 0.8879, 0.3879, 0.9121, 0.3583, 0.9301, 0.3246, 0.9412, 0.288, 0.9449, 0.25, 0.9412, 0.212, 0.9301, 0.1754, 0.9121, 0.1417, 0.8879, 0.1121, 0.8583, 0.08791, 0.8246, 0.06989, 0.788, 0.0588, 0.75, 0.05505, 0.712, 0.0588, 0.6754, 0.06989, 0.6417, 0.08791, 0.6121, 0.1121, 0.5879, 0.1417, 0.5699, 0.1754, 0.5588, 0.212, 0.5551, 0.25, 0.5588, 0.288, 0.5699, 0.3246, 0.5879, 0.3583, 0.6121, 0.3879, 0.6417, 0.4121, 0.6754, 0.4301, 0.712, 0.4412, 0.6417, 0.08791, 0.6121, 0.1121, 0.6121, 0.1121, 0.6417, 0.08791, 0.9301, 0.3246, 0.9412, 0.288, 0.9412, 0.288, 0.9301, 0.3246, 0.6121, 0.1121, 0.5879, 0.1417, 0.5879, 0.1417, 0.6121, 0.1121, 0.9412, 0.288, 0.9449, 0.25, 0.9449, 0.25, 0.9412, 0.288, 0.5879, 0.1417, 0.5699, 0.1754, 0.5699, 0.1754, 0.5879, 0.1417, 0.9449, 0.25, 0.9412, 0.212, 0.9412, 0.212, 0.9449, 0.25, 0.5699, 0.1754, 0.5588, 0.212, 0.5588, 0.212, 0.5699, 0.1754, 0.9412, 0.212, 0.9301, 0.1754, 0.9301, 0.1754, 0.9412, 0.212, 0.5588, 0.212, 0.5551, 0.25, 0.5551, 0.25, 0.5588, 0.212, 0.9301, 0.1754, 0.9121, 0.1417, 0.9121, 0.1417, 0.9301, 0.1754, 0.5551, 0.25, 0.5588, 0.288, 0.5588, 0.288, 0.5551, 0.25, 0.9121, 0.1417, 0.8879, 0.1121, 0.8879, 0.1121, 0.9121, 0.1417, 0.5588, 0.288, 0.5699, 0.3246, 0.5699, 0.3246, 0.5588, 0.288, 0.8879, 0.1121, 0.8583, 0.08791, 0.8583, 0.08791, 0.8879, 0.1121, 0.5699, 0.3246, 0.5879, 0.3583, 0.5879, 0.3583, 0.5699, 0.3246, 0.8583, 0.08791, 0.8246, 0.06989, 0.8246, 0.06989, 0.8583, 0.08791, 0.75, 0.4449, 0.788, 0.4412, 0.788, 0.4412, 0.75, 0.4449, 0.5879, 0.3583, 0.6121, 0.3879, 0.6121, 0.3879, 0.5879, 0.3583, 0.8246, 0.06989, 0.788, 0.0588, 0.788, 0.0588, 0.8246, 0.06989, 0.788, 0.4412, 0.8246, 0.4301, 0.8246, 0.4301, 0.788, 0.4412, 0.6121, 0.3879, 0.6417, 0.4121, 0.6417, 0.4121, 0.6121, 0.3879, 0.788, 0.0588, 0.75, 0.05505, 0.75, 0.05505, 0.788, 0.0588, 0.8246, 0.4301, 0.8583, 0.4121, 0.8583, 0.4121, 0.8246, 0.4301, 0.6417, 0.4121, 0.6754, 0.4301, 0.6754, 0.4301, 0.6417, 0.4121, 0.75, 0.05505, 0.712, 0.0588, 0.712, 0.0588, 0.75, 0.05505, 0.8583, 0.4121, 0.8879, 0.3879, 0.8879, 0.3879, 0.8583, 0.4121, 0.6754, 0.4301, 0.712, 0.4412, 0.712, 0.4412, 0.6754, 0.4301, 0.712, 0.0588, 0.6754, 0.06989, 0.6754, 0.06989, 0.712, 0.0588, 0.8879, 0.3879, 0.9121, 0.3583, 0.9121, 0.3583, 0.8879, 0.3879, 0.712, 0.4412, 0.75, 0.4449, 0.75, 0.4449, 0.712, 0.4412, 0.6754, 0.06989, 0.6417, 0.08791, 0.6417, 0.08791, 0.6754, 0.06989, 0.03125, 0.5, 0.03125, 0.6667, 0.0, 0.6667, 0.0, 0.5, 0.03125, 0.6667, 0.03125, 0.8333, 0.0, 0.8333, 0.0, 0.6667, 0.0625, 0.5, 0.0625, 0.6667, 0.03125, 0.6667, 0.03125, 0.5, 0.03125, 0.6667, 0.0625, 0.6667, 0.0625, 0.6667, 0.03125, 0.6667, 0.09375, 0.5, 0.09375, 0.6667, 0.0625, 0.6667, 0.0625, 0.5, 0.09375, 0.6667, 0.09375, 0.8333, 0.0625, 0.8333, 0.0625, 0.6667, 0.125, 0.5, 0.125, 0.6667, 0.09375, 0.6667, 0.09375, 0.5, 0.125, 0.6667, 0.125, 0.8333, 0.09375, 0.8333, 0.09375, 0.6667, 0.1562, 0.5, 0.1562, 0.6667, 0.125, 0.6667, 0.125, 0.5, 0.1562, 0.6667, 0.1562, 0.8333, 0.125, 0.8333, 0.125, 0.6667, 0.1875, 0.5, 0.1875, 0.6667, 0.1562, 0.6667, 0.1562, 0.5, 0.1875, 0.6667, 0.1875, 0.8333, 0.1562, 0.8333, 0.1562, 0.6667, 0.2188, 0.5, 0.2188, 0.6667, 0.1875, 0.6667, 0.1875, 0.5, 0.2188, 0.6667, 0.2188, 0.8333, 0.1875, 0.8333, 0.1875, 0.6667, 0.25, 0.5, 0.25, 0.6667, 0.2188, 0.6667, 0.2188, 0.5, 0.25, 0.6667, 0.25, 0.8333, 0.2188, 0.8333, 0.2188, 0.6667, 0.2812, 0.5, 0.2812, 0.6667, 0.25, 0.6667, 0.25, 0.5, 0.2812, 0.6667, 0.2812, 0.8333, 0.25, 0.8333, 0.25, 0.6667, 0.3125, 0.5, 0.3125, 0.6667, 0.2812, 0.6667, 0.2812, 0.5, 0.3125, 0.6667, 0.3125, 0.8333, 0.2812, 0.8333, 0.2812, 0.6667, 0.3438, 0.5, 0.3438, 0.6667, 0.3125, 0.6667, 0.3125, 0.5, 0.3438, 0.6667, 0.3438, 0.8333, 0.3125, 0.8333, 0.3125, 0.6667, 0.375, 0.5, 0.375, 0.6667, 0.3438, 0.6667, 0.3438, 0.5, 0.375, 0.6667, 0.375, 0.8333, 0.3438, 0.8333, 0.3438, 0.6667, 0.4062, 0.5, 0.4062, 0.6667, 0.375, 0.6667, 0.375, 0.5, 0.4062, 0.6667, 0.4062, 0.8333, 0.375, 0.8333, 0.375, 0.6667, 0.4375, 0.5, 0.4375, 0.6667, 0.4062, 0.6667, 0.4062, 0.5, 0.4375, 0.6667, 0.4375, 0.8333, 0.4062, 0.8333, 0.4062, 0.6667, 0.4688, 0.5, 0.4688, 0.6667, 0.4375, 0.6667, 0.4375, 0.5, 0.4375, 0.8333, 0.4375, 0.6667, 0.4375, 0.6667, 0.4375, 0.8333, 0.5, 0.5, 0.5, 0.6667, 0.4688, 0.6667, 0.4688, 0.5, 0.5, 0.6667, 0.5, 0.8333, 0.4687, 0.8333, 0.4688, 0.6667, 0.5312, 0.5, 0.5312, 0.6667, 0.5, 0.6667, 0.5, 0.5, 0.5312, 0.6667, 0.5312, 0.8333, 0.5, 0.8333, 0.5, 0.6667, 0.5625, 0.5, 0.5625, 0.6667, 0.5312, 0.6667, 0.5312, 0.5, 0.5625, 0.8333, 0.5312, 0.8333, 0.5312, 0.8333, 0.5625, 0.8333, 0.5938, 0.5, 0.5938, 0.6667, 0.5625, 0.6667, 0.5625, 0.5, 0.5938, 0.6667, 0.5938, 0.8333, 0.5625, 0.8333, 0.5625, 0.6667, 0.625, 0.5, 0.625, 0.6667, 0.5938, 0.6667, 0.5938, 0.5, 0.625, 0.6667, 0.625, 0.8333, 0.5938, 0.8333, 0.5938, 0.6667, 0.6562, 0.5, 0.6562, 0.6667, 0.625, 0.6667, 0.625, 0.5, 0.6562, 0.6667, 0.6562, 0.8333, 0.625, 0.8333, 0.625, 0.6667, 0.6875, 0.5, 0.6875, 0.6667, 0.6562, 0.6667, 0.6562, 0.5, 0.6875, 0.6667, 0.6875, 0.8333, 0.6562, 0.8333, 0.6562, 0.6667, 0.7188, 0.5, 0.7188, 0.6667, 0.6875, 0.6667, 0.6875, 0.5, 0.7188, 0.6667, 0.7188, 0.8333, 0.6875, 0.8333, 0.6875, 0.6667, 0.75, 0.5, 0.75, 0.6667, 0.7188, 0.6667, 0.7188, 0.5, 0.75, 0.6667, 0.75, 0.8333, 0.7188, 0.8333, 0.7188, 0.6667, 0.7812, 0.5, 0.7812, 0.6667, 0.75, 0.6667, 0.75, 0.5, 0.7812, 0.6667, 0.7812, 0.8333, 0.75, 0.8333, 0.75, 0.6667, 0.8125, 0.5, 0.8125, 0.6667, 0.7812, 0.6667, 0.7812, 0.5, 0.8125, 0.6667, 0.8125, 0.8333, 0.7812, 0.8333, 0.7812, 0.6667, 0.8438, 0.5, 0.8438, 0.6667, 0.8125, 0.6667, 0.8125, 0.5, 0.8438, 0.6667, 0.8437, 0.8333, 0.8125, 0.8333, 0.8125, 0.6667, 0.875, 0.5, 0.875, 0.6667, 0.8438, 0.6667, 0.8438, 0.5, 0.875, 0.6667, 0.875, 0.8333, 0.8437, 0.8333, 0.8438, 0.6667, 0.9062, 0.5, 0.9062, 0.6667, 0.875, 0.6667, 0.875, 0.5, 0.9062, 0.6667, 0.9062, 0.8333, 0.875, 0.8333, 0.875, 0.6667, 0.9375, 0.5, 0.9375, 0.6667, 0.9062, 0.6667, 0.9062, 0.5, 0.9375, 0.6667, 0.9375, 0.8333, 0.9062, 0.8333, 0.9062, 0.6667, 0.9688, 0.5, 0.9688, 0.6667, 0.9375, 0.6667, 0.9375, 0.5, 0.9688, 0.8333, 0.9375, 0.8333, 0.9375, 0.8333, 0.9688, 0.8333, 1.0, 0.5, 1.0, 0.6667, 0.9688, 0.6667, 0.9688, 0.5, 1.0, 0.6667, 1.0, 0.8333, 0.9688, 0.8333, 0.9688, 0.6667, 0.4688, 0.6667, 0.4687, 0.8333, 0.4375, 0.8333, 0.4375, 0.6667, 0.4375, 0.6667, 0.4688, 0.6667, 0.4688, 0.6667, 0.4375, 0.6667, 0.4688, 0.6667, 0.4687, 0.8333, 0.4687, 0.8333, 0.4688, 0.6667, 0.4687, 0.8333, 0.4375, 0.8333, 0.4375, 0.8333, 0.4687, 0.8333, 0.5625, 0.6667, 0.5625, 0.8333, 0.5312, 0.8333, 0.5312, 0.6667, 0.5312, 0.8333, 0.5312, 0.6667, 0.5312, 0.6667, 0.5312, 0.8333, 0.5625, 0.6667, 0.5625, 0.8333, 0.5625, 0.8333, 0.5625, 0.6667, 0.5312, 0.6667, 0.5625, 0.6667, 0.5625, 0.6667, 0.5312, 0.6667, 0.0625, 0.8333, 0.03125, 0.8333, 0.03125, 0.8333, 0.0625, 0.8333, 0.0625, 0.8333, 0.03125, 0.8333, 0.03125, 0.8333, 0.0625, 0.8333, 0.03125, 0.8333, 0.03125, 0.6667, 0.03125, 0.6667, 0.03125, 0.8333, 0.0625, 0.6667, 0.0625, 0.8333, 0.0625, 0.8333, 0.0625, 0.6667, 0.0625, 0.6667, 0.0625, 0.8333, 0.03125, 0.8333, 0.03125, 0.6667, 0.03125, 0.8333, 0.03125, 0.6667, 0.03125, 0.6667, 0.03125, 0.8333, 0.03125, 0.6667, 0.0625, 0.6667, 0.0625, 0.6667, 0.03125, 0.6667, 0.0625, 0.6667, 0.0625, 0.8333, 0.0625, 0.8333, 0.0625, 0.6667, 0.9688, 0.6667, 0.9688, 0.8333, 0.9375, 0.8333, 0.9375, 0.6667, 0.9375, 0.8333, 0.9375, 0.6667, 0.9375, 0.6667, 0.9375, 0.8333, 0.9688, 0.6667, 0.9688, 0.8333, 0.9688, 0.8333, 0.9688, 0.6667, 0.9375, 0.6667, 0.9688, 0.6667, 0.9688, 0.6667, 0.9375, 0.6667])
me_cylinder.materials.append(mat_material_001)
me_cylinder.materials.append(mat_material_002)
me_cylinder.materials.append(mat_material_003)
me_cylinder.materials.append(mat_material_004)
me_cylinder.update()

# ---- objects
ob_cylinder = bpy.data.objects.new('Cylinder', me_cylinder)

# ---- transforms, parenting, visibility, modifiers, constraints
ob_cylinder.location = (0.0, 0.0, 0.0)
ob_cylinder.rotation_euler = (-0.0, 1.571, 0.0)

# ---- collection membership
col_collection.objects.link(ob_cylinder)

# ---- scene / render settings (as saved in the file)
scene.frame_start = 1; scene.frame_end = 250; scene.frame_set(1)
scene.render.engine = 'BLENDER_EEVEE_NEXT'
bpy.context.view_layer.update()

# ---- added for rendering (the .blend has no active camera and no usable light): camera, sun
cam_auto = bpy.data.cameras.new('AutoCamera')
cam_auto.lens = 50.0
cam_auto.sensor_width = 36.0
cam_auto.clip_end = 1000.0
ob_auto_camera = bpy.data.objects.new('AutoCamera', cam_auto)
scene.collection.objects.link(ob_auto_camera)
ob_auto_camera.location = (7.29688, -7.86795, 5.31829)
ob_auto_camera.rotation_euler = (1.09748, -7.21219e-08, 0.694738)
scene.camera = ob_auto_camera
light_auto_sun = bpy.data.lights.new('AutoSun', 'SUN')
light_auto_sun.energy = 3.0
light_auto_sun.angle = 0.0523599
ob_auto_sun = bpy.data.objects.new('AutoSun', light_auto_sun)
scene.collection.objects.link(ob_auto_sun)
ob_auto_sun.rotation_euler = (0.872665, 0.174533, 0.523599)
bpy.context.view_layer.update()
